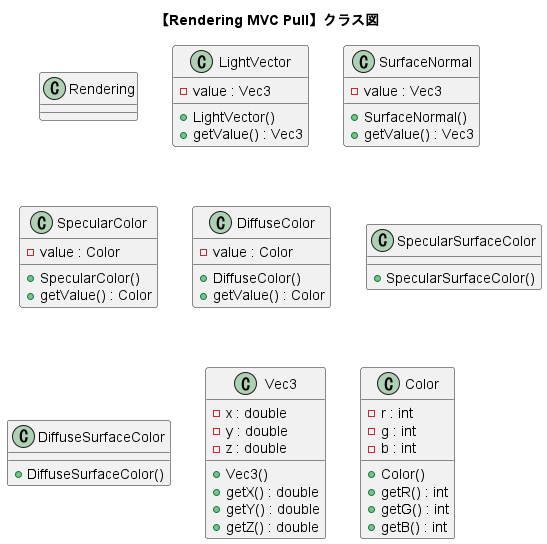

The diagram above was rendered by PlantUML. Its source (embedded in the PNG):
@startuml
title "【Rendering MVC Pull】クラス図"

skinparam Linetype ortho

class Rendering{
}

class LightVector{
    - value : Vec3
    + LightVector()
    + getValue() : Vec3
}

class SurfaceNormal{
    - value : Vec3
    + SurfaceNormal()
    + getValue() : Vec3
}

class SpecularColor{
    - value : Color
    + SpecularColor() 
    + getValue() : Color
}

class DiffuseColor{
    - value : Color
    + DiffuseColor()
    + getValue() : Color
}

class SpecularSurfaceColor{
    + SpecularSurfaceColor()
}

class DiffuseSurfaceColor{
    + DiffuseSurfaceColor()
}


'---------------------------------------------------------
class Vec3{
    - x : double
    - y : double
    - z : double
    + Vec3()
    + getX() : double
    + getY() : double
    + getZ() : double
}

class Color{
    - r : int
    - g : int
    - b : int
    + Color()
    + getR() : int
    + getG() : int
    + getB() : int
}
'---------------------------------------------------------
@enduml